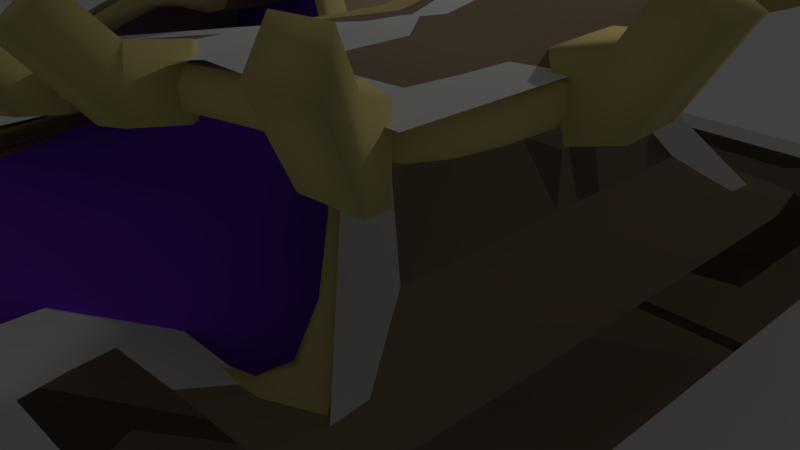 # Source: level1.blend  (saved by Blender 2.78.0; exported with 4.5.12 LTS)
import bpy
from mathutils import Matrix  # noqa: F401  (used for matrix-valued properties, if any)

bpy.ops.wm.read_factory_settings(use_empty=True)
scene = bpy.context.scene
scene.name = 'Scene'

# ---- collections
col_collection_1 = bpy.data.collections.new('Collection 1'); scene.collection.children.link(col_collection_1)

# ---- materials (node trees are filled in below, after node groups)
mat_material_003 = bpy.data.materials.new('Material.003')
mat_material_003.alpha_threshold = 0.0
mat_material_003.use_transparent_shadow = False
mat_material_003.diffuse_color = (0.2339, 0.04247, 0.8, 1.0)
mat_material_003.specular_color = (0.2339, 0.04247, 0.8)
mat_material_003.roughness = 0.5
mat_material_003.specular_intensity = 0.9688
mat_material = bpy.data.materials.new('Material')
mat_material.alpha_threshold = 0.0
mat_material.use_transparent_shadow = False
mat_material.diffuse_color = (0.686, 0.5672, 0.2244, 1.0)
mat_material.roughness = 0.5
mat_material_000 = bpy.data.materials.new('Material.000')
mat_material_000.alpha_threshold = 0.0
mat_material_000.use_transparent_shadow = False
mat_material_000.diffuse_color = (0.3343, 0.2416, 0.1703, 1.0)
mat_material_000.roughness = 0.5
mat_material_001 = bpy.data.materials.new('Material.001')
mat_material_001.alpha_threshold = 0.0
mat_material_001.use_transparent_shadow = False
mat_material_001.roughness = 0.5

# ---- material node trees

# ---- world
world_world = bpy.data.worlds.new('World'); scene.world = world_world
world_world.color = (0.05088, 0.05088, 0.05088)
world_world.use_sun_shadow = False
world_world.sun_shadow_jitter_overblur = 0.0
world_world.cycles.sampling_method = 'MANUAL'

# ---- cameras
cam_camera = bpy.data.cameras.new('Camera')
cam_camera.clip_end = 100.0
cam_camera.lens = 35.0
cam_camera.sensor_width = 32.0
cam_camera.sensor_height = 18.0
cam_camera.ortho_scale = 7.314
cam_camera.dof.focus_distance = 0.0
cam_camera.dof.aperture_fstop = 128.0

# ---- lights
light_lamp = bpy.data.lights.new('Lamp', 'POINT')
light_lamp.transmission_factor = 0.0
light_lamp.cutoff_distance = 30.0
light_lamp.energy = 100.0
light_lamp.shadow_buffer_clip_start = 1.001
light_lamp.shadow_soft_size = 0.1
light_lamp.shadow_maximum_resolution = 0.006
light_lamp.use_absolute_resolution = True

# ---- meshes
me_cube_004 = bpy.data.meshes.new('Cube.004')
me_cube_004.from_pydata([(-0.635, -1.088, -0.3775), (-0.5273, -0.5273, 4.54), (-0.4716, 0.3104, -7.8), (-0.5273, 0.3391, 4.54), (0.5909, -1.088, -0.3775), (0.2443, -0.5273, 4.54), (1.148, 0.7516, -0.3775), (0.2443, 0.3391, 4.54), (-0.5273, -0.5273, 3.365), (-0.5273, 0.6308, 3.365), (0.5947, 0.6308, 3.365), (0.2443, -0.5273, 3.365), (-1.36, 0.7516, -0.3775), (-1.36, -1.088, -0.3775), (-0.9838, 0.6308, 3.365), (-0.9838, -0.5273, 3.365), (-0.5273, 1.173, 3.365), (-0.635, 1.613, -0.3775), (0.681, 0.8622, -0.4793), (0.4121, 0.7766, 3.318), (-0.9838, 1.173, 3.365), (-1.36, 1.613, -0.3775), (-0.8692, -4.95, -1.728), (2.35, 0.7234, -1.728), (1.345, -3.623, -1.728), (-3.253, -1.893, -1.728), (-3.253, -4.95, -1.728), (2.35, 2.28, -1.728), (-0.8692, 2.28, -1.728), (-2.179, 2.28, -1.728), (-0.7778, -5.317, -4.338), (5.709, 2.507, -4.338), (3.683, -3.488, -4.338), (-5.58, -1.101, -4.338), (-5.58, -5.318, -4.338), (5.709, 4.654, -4.338), (-0.7778, 4.654, -4.338), (-3.417, 4.654, -4.338), (-0.6041, -3.878, -6.15), (4.13, 1.833, -6.15), (2.652, -2.542, -6.15), (-4.109, -0.8003, -6.15), (-4.109, -3.878, -6.15), (4.13, 3.4, -6.15), (-0.6041, 3.4, -6.15), (-2.531, 3.4, -6.15), (-0.4716, -2.56, -6.885), (2.772, 1.353, -6.885), (1.759, -1.645, -6.885), (-2.873, -0.4514, -6.885), (-2.873, -2.56, -6.885), (2.772, 2.426, -6.885), (-0.4716, 2.426, -6.885), (-1.791, 2.426, -6.885)], [], [(8, 1, 3, 9), (9, 3, 7, 10), (10, 7, 5, 11), (11, 5, 1, 8), (13, 12, 25, 26), (7, 3, 1, 5), (4, 11, 8, 0), (6, 10, 11, 4), (21, 17, 28, 29), (0, 13, 26, 22), (13, 15, 14, 12), (14, 9, 16, 20), (0, 8, 15, 13), (8, 9, 14, 15), (17, 16, 19, 18), (16, 17, 21, 20), (9, 10, 19, 16), (18, 6, 23, 27), (12, 14, 20, 21), (10, 6, 18, 19), (25, 29, 37, 33), (23, 24, 32, 31), (26, 25, 33, 34), (29, 28, 36, 37), (17, 18, 27, 28), (6, 4, 24, 23), (4, 0, 22, 24), (12, 21, 29, 25), (34, 33, 41, 42), (37, 36, 44, 45), (35, 31, 39, 43), (32, 30, 38, 40), (28, 27, 35, 36), (22, 26, 34, 30), (24, 22, 30, 32), (27, 23, 31, 35), (43, 39, 47, 51), (40, 38, 46, 48), (38, 42, 50, 46), (44, 43, 51, 52), (31, 32, 40, 39), (33, 37, 45, 41), (36, 35, 43, 44), (30, 34, 42, 38), (2, 47, 48, 46), (47, 2, 52, 51), (2, 46, 50, 49), (2, 49, 53, 52), (45, 44, 52, 53), (42, 41, 49, 50), (39, 40, 48, 47), (41, 45, 53, 49)])
me_cube_004.polygons.foreach_set('use_smooth', [True] * 52)
me_cube_004.materials.append(mat_material_003)
me_cube_004.use_remesh_preserve_volume = False
me_cube_004.use_remesh_preserve_attributes = False
me_cube_004.use_mirror_vertex_groups = False
me_cube_004.update()
me_cylinder = bpy.data.meshes.new('Cylinder')
me_cylinder.from_pydata([(-1.463e-09, 0.3265, -0.3786), (-1.463e-09, 0.3265, 0.1239), (0.3047, 0.1017, -0.3786), (0.3047, 0.1017, 0.1239), (0.1883, -0.262, -0.3786), (0.1883, -0.262, 0.1239), (-0.1883, -0.262, -0.3786), (-0.1883, -0.262, 0.1239), (-0.3047, 0.1017, -0.3786), (-0.3047, 0.1017, 0.1239), (0.1398, -0.6336, 0.4422), (0.1398, -0.8949, 0.1762), (-0.1398, -0.8949, 0.1762), (-0.1398, -0.6336, 0.4422)], [], [(0, 1, 3, 2), (2, 3, 5, 4), (4, 5, 10, 11), (3, 1, 9, 7, 5), (6, 7, 9, 8), (8, 9, 1, 0), (0, 2, 4, 6, 8), (11, 10, 13, 12), (7, 6, 12, 13), (6, 4, 11, 12), (5, 7, 13, 10)])
me_cylinder.polygons.foreach_set('use_smooth', [True] * 11)
me_cylinder.materials.append(mat_material)
me_cylinder.use_remesh_preserve_volume = False
me_cylinder.use_remesh_preserve_attributes = False
me_cylinder.use_mirror_vertex_groups = False
me_cylinder.update()
me_cube_001 = bpy.data.meshes.new('Cube.001')
me_cube_001.from_pydata([(-8.707, -8.707, -5.858), (-7.382, -7.382, -0.00646), (-8.707, 8.707, -5.858), (-7.382, 7.382, -0.00646), (8.707, -8.707, -5.858), (7.382, -7.382, -0.00646), (8.707, 8.707, -5.858), (7.382, 7.382, -0.00646), (-5.361, -5.361, 0.9327), (-5.361, 5.361, 0.9327), (5.361, 5.361, 0.9327), (5.361, -5.361, 0.9327), (-3.344, -2.507, 2.564), (-3.344, 3.344, 0.9327), (3.344, 3.344, 0.9327), (3.344, -3.344, 0.9327), (-1.363, -1.822, 3.569), (-1.95, 1.906, 3.569), (1.363, 1.363, 3.569), (1.363, -1.363, 3.569), (-0.3316, -1.764, 3.541), (-0.5699, -2.125, 6.137), (0.521, 0.521, 7.192), (0.703, -2.072, 6.357), (-8.707, 0.0, -5.858), (-7.382, 0.0, -0.00646), (8.707, 0.0, -5.858), (7.382, 0.0, -0.00646), (-5.361, 0.0, 0.9327), (5.361, 0.0, 0.9327), (-3.344, 0.0, 0.9327), (3.344, 0.0, 0.9327), (-1.363, -0.4593, 3.569), (1.363, 0.0, 3.569), (-0.3316, -0.4527, 3.541), (0.703, -0.9156, 6.357), (0.0, 8.707, -5.858), (0.0, 7.382, -0.00646), (0.0, -8.707, -5.858), (0.0, -7.382, -0.00646), (0.0, 5.361, 0.9327), (0.0, -5.361, 0.9327), (0.0, 3.344, 0.9327), (0.0, -3.344, 0.9327), (-0.5874, 1.906, 3.569), (-2.298, -2.125, 6.524), (-0.5699, -0.8137, 6.137), (-2.298, -0.8137, 6.524), (-5.361, -2.507, 2.564), (-5.361, -4.081, 2.564), (-3.344, -4.081, 2.564), (3.351, -2.507, 4.025), (3.351, -4.081, 4.025), (4.902, -2.507, 4.025), (4.902, -4.081, 4.025), (3.351, 1.229, 5.11), (4.902, 1.229, 5.11), (3.351, 2.613, 5.11), (4.902, 2.613, 5.11), (-1.102, 1.229, 6.607), (-1.102, 2.613, 6.607), (-2.403, 1.229, 6.607), (-2.403, 2.613, 6.607), (-1.102, -1.01, 7.757), (-2.403, -1.01, 7.43), (-1.102, -2.146, 7.757), (-2.403, -2.146, 7.43), (-0.5001, -1.01, 7.757), (-0.5001, -2.146, 7.757), (0.5535, -1.01, 7.43), (0.5535, -2.146, 7.43), (-0.5001, 0.6258, 7.86), (0.5535, 0.6258, 7.86), (0.393, -0.4171, 5.082), (0.3627, -1.695, 4.961)], [], [(24, 25, 3, 2), (36, 37, 7, 6), (26, 27, 5, 4), (38, 39, 1, 0), (51, 52, 54, 53), (27, 7, 10, 29), (55, 56, 58, 57), (25, 1, 8, 28), (39, 5, 11, 41), (37, 3, 9, 40), (45, 66, 64, 47), (41, 11, 15, 43), (40, 9, 13, 42), (29, 10, 14, 31), (33, 18, 22, 35), (42, 13, 17, 44), (31, 14, 18, 33), (30, 12, 16, 32), (32, 16, 20, 34), (46, 21, 45, 47), (17, 62, 60, 44), (34, 20, 74, 73), (13, 30, 32, 17), (15, 31, 33, 19), (19, 33, 35, 23), (11, 29, 31, 15), (3, 25, 28, 9), (9, 28, 30, 13), (5, 27, 29, 11), (12, 50, 52, 51), (6, 7, 27, 26), (0, 1, 25, 24), (12, 48, 49, 50), (22, 72, 69, 35), (14, 42, 44, 18), (10, 40, 42, 14), (51, 53, 56, 55), (35, 69, 70, 23), (7, 37, 40, 10), (1, 39, 41, 8), (30, 28, 48, 12), (4, 5, 39, 38), (2, 3, 37, 36), (55, 57, 60, 59), (59, 60, 62, 61), (59, 61, 64, 63), (63, 64, 66, 65), (63, 65, 68, 67), (67, 68, 70, 69), (67, 69, 72, 71), (73, 74, 21, 46)])
me_cube_001.polygons.foreach_set('use_smooth', [True] * 51)
_k = {(0, 24): 0.78824, (0, 1): 0.78824, (3, 25): 0.78824, (2, 3): 0.78824, (2, 36): 0.78824, (7, 37): 0.78824, (6, 7): 0.78824, (6, 26): 0.78824, (5, 27): 0.78824, (4, 5): 0.78824, (4, 38): 0.78824, (1, 39): 0.78824, (9, 28): 0.78824, (10, 40): 0.78824, (11, 29): 0.78824, (8, 41): 0.78824, (7, 10): 0.78824, (5, 11): 0.78824, (1, 8): 0.78824, (3, 9): 0.78824, (13, 30): 0.78824, (14, 42): 0.78824, (15, 31): 0.78824, (21, 45): 0.78824, (9, 13): 0.78824, (11, 15): 0.78824, (10, 14): 0.78824, (17, 32): 0.78824, (18, 44): 0.78824, (19, 33): 0.78824, (46, 47): 0.78824, (15, 19): 0.78824, (12, 16): 0.78824, (13, 17): 0.78824, (14, 18): 0.78824, (34, 73): 0.78824, (23, 35): 0.78824, (45, 47): 0.78824, (18, 22): 0.78824, (19, 23): 0.78824, (16, 20): 0.78824, (21, 46): 0.78824, (2, 24): 0.78824, (1, 25): 0.78824, (4, 26): 0.78824, (7, 27): 0.78824, (8, 28): 0.78824, (10, 29): 0.78824, (12, 30): 0.78824, (14, 31): 0.78824, (16, 32): 0.78824, (18, 33): 0.78824, (20, 34): 0.78824, (22, 35): 0.78824, (32, 34): 0.78824, (12, 51): 0.78824, (30, 32): 0.78824, (31, 33): 0.78824, (33, 35): 0.78824, (29, 31): 0.78824, (25, 28): 0.78824, (28, 30): 0.78824, (27, 29): 0.78824, (49, 50): 0.78824, (26, 27): 0.78824, (24, 25): 0.78824, (6, 36): 0.78824, (3, 37): 0.78824, (0, 38): 0.78824, (5, 39): 0.78824, (9, 40): 0.78824, (11, 41): 0.78824, (13, 42): 0.78824, (15, 43): 0.78824, (17, 44): 0.78824, (21, 74): 0.78824, (12, 48): 0.78824, (22, 72): 0.78824, (12, 50): 0.78824, (28, 48): 0.78824, (47, 64): 0.78824, (44, 60): 0.78824, (23, 70): 0.78824, (45, 66): 0.78824, (42, 44): 0.78824, (40, 42): 0.78824, (41, 43): 0.78824, (35, 69): 0.78824, (37, 40): 0.78824, (39, 41): 0.78824, (38, 39): 0.78824, (36, 37): 0.78824, (48, 49): 0.78824, (51, 52): 0.78824, (50, 52): 0.78824, (53, 54): 0.78824, (51, 53): 0.78824, (52, 54): 0.78824, (55, 56): 0.78824, (51, 55): 0.78824, (53, 56): 0.78824, (57, 58): 0.78824, (55, 57): 0.78824, (56, 58): 0.78824, (59, 60): 0.78824, (55, 59): 0.78824, (57, 60): 0.78824, (61, 62): 0.78824, (59, 61): 0.78824, (60, 62): 0.78824, (63, 64): 0.78824, (59, 63): 0.78824, (61, 64): 0.78824, (65, 66): 0.78824, (63, 65): 0.78824, (64, 66): 0.78824, (67, 68): 0.78824, (63, 67): 0.78824, (65, 68): 0.78824, (69, 70): 0.78824, (67, 69): 0.78824, (68, 70): 0.78824, (71, 72): 0.78824, (67, 71): 0.78824, (69, 72): 0.78824, (17, 62): 0.78824, (46, 73): 0.78824, (20, 74): 0.78824, (73, 74): 0.78824}
me_cube_001.attributes.new('crease_edge', 'FLOAT', 'EDGE').data.foreach_set('value', [_k.get((min(e.vertices), max(e.vertices)), 0.0) for e in me_cube_001.edges])
me_cube_001.materials.append(mat_material_000)
me_cube_001.materials.append(mat_material)
me_cube_001.use_remesh_preserve_volume = False
me_cube_001.use_remesh_preserve_attributes = False
me_cube_001.use_mirror_vertex_groups = False
me_cube_001.update()
me_cube = bpy.data.meshes.new('Cube')
me_cube.from_pydata([(-8.707, -8.707, -5.858), (-7.382, -7.382, -0.00646), (-8.707, 8.707, -5.858), (-7.382, 7.382, -0.00646), (8.707, -8.707, -5.858), (7.382, -7.382, -0.00646), (8.707, 8.707, -5.858), (7.382, 7.382, -0.00646), (-5.361, -5.361, 0.9327), (-5.361, 5.361, 0.9327), (5.361, 5.361, 0.9327), (5.361, -5.361, 0.9327), (-3.344, -2.507, 2.564), (-3.344, 3.344, 0.9327), (3.344, 3.344, 0.9327), (3.344, -3.344, 0.9327), (-1.363, -1.822, 3.569), (-1.95, 1.906, 3.569), (1.363, 1.363, 3.569), (1.363, -1.363, 3.569), (-0.3316, -1.764, 3.541), (-0.5699, -2.125, 6.137), (0.521, 0.521, 7.192), (0.703, -2.072, 6.357), (-8.707, 0.0, -5.858), (-7.382, 0.0, -0.00646), (8.707, 0.0, -5.858), (7.382, 0.0, -0.00646), (-5.361, 0.0, 0.9327), (5.361, 0.0, 0.9327), (-3.344, 0.0, 0.9327), (3.344, 0.0, 0.9327), (-1.363, -0.4593, 3.569), (1.363, 0.0, 3.569), (-0.3316, -0.4527, 3.541), (0.703, -0.9156, 6.357), (0.0, 8.707, -5.858), (0.0, 7.382, -0.00646), (0.0, -8.707, -5.858), (0.0, -7.382, -0.00646), (0.0, 5.361, 0.9327), (0.0, -5.361, 0.9327), (0.0, 3.344, 0.9327), (0.0, -3.344, 0.9327), (-0.5874, 1.906, 3.569), (-2.298, -2.125, 6.524), (-0.5699, -0.8137, 6.137), (-2.298, -0.8137, 6.524), (-5.361, -2.507, 2.564), (-5.361, -4.081, 2.564), (-3.344, -4.081, 2.564), (3.351, -2.507, 4.025), (3.351, -4.081, 4.025), (4.902, -2.507, 4.025), (4.902, -4.081, 4.025), (3.351, 1.229, 5.11), (4.902, 1.229, 5.11), (3.351, 2.613, 5.11), (4.902, 2.613, 5.11), (-1.102, 1.229, 6.607), (-1.102, 2.613, 6.607), (-2.403, 1.229, 6.607), (-2.403, 2.613, 6.607), (-1.102, -1.01, 7.757), (-2.403, -1.01, 7.43), (-1.102, -2.146, 7.757), (-2.403, -2.146, 7.43), (-0.5001, -1.01, 7.757), (-0.5001, -2.146, 7.757), (0.5535, -1.01, 7.43), (0.5535, -2.146, 7.43), (-0.5001, 0.6258, 7.86), (0.5535, 0.6258, 7.86), (0.393, -0.4171, 5.082), (0.3627, -1.695, 4.961)], [], [(24, 25, 3, 2), (36, 37, 7, 6), (26, 27, 5, 4), (38, 39, 1, 0), (51, 52, 54, 53), (27, 7, 10, 29), (55, 56, 58, 57), (25, 1, 8, 28), (39, 5, 11, 41), (37, 3, 9, 40), (45, 66, 64, 47), (41, 11, 15, 43), (40, 9, 13, 42), (29, 10, 14, 31), (33, 18, 22, 35), (42, 13, 17, 44), (31, 14, 18, 33), (30, 12, 16, 32), (32, 16, 20, 34), (46, 21, 45, 47), (17, 62, 60, 44), (34, 20, 74, 73), (13, 30, 32, 17), (15, 31, 33, 19), (19, 33, 35, 23), (11, 29, 31, 15), (3, 25, 28, 9), (9, 28, 30, 13), (5, 27, 29, 11), (12, 50, 52, 51), (6, 7, 27, 26), (0, 1, 25, 24), (12, 48, 49, 50), (22, 72, 69, 35), (14, 42, 44, 18), (10, 40, 42, 14), (51, 53, 56, 55), (35, 69, 70, 23), (7, 37, 40, 10), (1, 39, 41, 8), (30, 28, 48, 12), (4, 5, 39, 38), (2, 3, 37, 36), (55, 57, 60, 59), (59, 60, 62, 61), (59, 61, 64, 63), (63, 64, 66, 65), (63, 65, 68, 67), (67, 68, 70, 69), (67, 69, 72, 71), (73, 74, 21, 46)])
me_cube.polygons.foreach_set('use_smooth', [True] * 51)
me_cube.materials.append(mat_material_001)
me_cube.use_remesh_preserve_volume = False
me_cube.use_remesh_preserve_attributes = False
me_cube.use_mirror_vertex_groups = False
me_cube.update()

# ---- curves / text
cu_hq_002 = bpy.data.curves.new('HQ.002', 'CURVE')
cu_hq_002.dimensions = '3D'
_sp = cu_hq_002.splines.new('POLY'); _sp.points.add(10)
_sp.points.foreach_set('co', [-5.361, 0.0, 0.9327, 0.0, -5.361, -2.507, 2.564, 0.0, -5.361, -4.081, 2.564, 0.0, -3.344, -4.081, 2.564, 0.0, 3.351, -4.081, 4.025, 0.0, 4.902, -4.081, 4.025, 0.0, 4.902, -2.507, 4.025, 0.0, 4.902, 1.229, 5.11, 0.0, 4.902, 2.613, 5.11, 0.0, 3.351, 2.613, 5.11, 0.0, -1.102, 2.613, 6.607, 0.0])
_sp.order_v = 0
_sp.resolution_v = 0
_sp.use_endpoint_u = True
_sp.use_smooth = False
cu_hq_002.use_path_clamp = True
cu_hq_002.bevel_resolution = 0
cu_hq_002.fill_mode = 'HALF'
cu_hq_001 = bpy.data.curves.new('HQ.001', 'CURVE')
cu_hq_001.dimensions = '3D'
_sp = cu_hq_001.splines.new('POLY'); _sp.points.add(24)
_sp.points.foreach_set('co', [-4.731, -4.081, 2.564, 0.0, -4.605, -4.081, 2.564, 0.0, -4.29, -4.081, 2.564, 0.0, -3.848, -4.081, 2.564, 0.0, -3.052, -4.081, 2.655, 0.0, -1.67, -4.081, 2.929, 0.0, 0.003249, -4.081, 3.295, 0.0, 1.677, -4.081, 3.66, 0.0, 3.029, -4.081, 3.934, 0.0, 3.739, -4.081, 4.025, 0.0, 4.126, -4.081, 4.025, 0.0, 4.514, -4.081, 4.025, 0.0, 4.805, -3.982, 4.025, 0.0, 4.902, -3.687, 4.025, 0.0, 4.902, -3.294, 4.025, 0.0, 4.902, -2.901, 4.025, 0.0, 4.902, -2.372, 4.093, 0.0, 4.902, -1.573, 4.296, 0.0, 4.902, -0.6393, 4.568, 0.0, 4.902, 0.2947, 4.839, 0.0, 4.902, 1.082, 5.043, 0.0, 4.902, 1.575, 5.11, 0.0, 4.902, 1.877, 5.11, 0.0, 4.902, 2.094, 5.11, 0.0, -1.006, 2.18, 6.252, 0.0])
_sp.order_v = 0
_sp.resolution_v = 0
_sp.use_endpoint_u = True
_sp.use_smooth = False
cu_hq_001.use_path_clamp = True
cu_hq_001.bevel_resolution = 0
cu_hq_001.fill_mode = 'HALF'

# ---- objects
ob_cube = bpy.data.objects.new('Cube', me_cube_004)
ob_hq_002 = bpy.data.objects.new('HQ.002', cu_hq_002)
ob_hq_001 = bpy.data.objects.new('HQ.001', cu_hq_001)
ob_tube = bpy.data.objects.new('tube', me_cylinder)
ob_hq = bpy.data.objects.new('HQ', me_cube_001)
ob_nav = bpy.data.objects.new('NAV', me_cube)
ob_lamp = bpy.data.objects.new('Lamp', light_lamp)
ob_camera = bpy.data.objects.new('Camera', cam_camera)

# ---- transforms, parenting, visibility, modifiers, constraints
ob_cube.location = (-0.1448, 0.2572, 2.713)
ob_cube.lineart.crease_threshold = 0.0
ob_hq_002.location = (0.0, 0.0, 0.0)
ob_hq_002.lineart.crease_threshold = 0.0
ob_hq_001.location = (0.0, 0.0, 0.0)
ob_hq_001.lineart.crease_threshold = 0.0
ob_tube.location = (0.0, 0.0, 0.0)
ob_tube.lineart.crease_threshold = 0.0
_m = ob_tube.modifiers.new('Array', 'ARRAY')
_m.count = 16
_m.constant_offset_displace = (0.0, 0.0, 0.0)
_m.relative_offset_displace = (3.0, 0.0, 0.0)
_m = ob_tube.modifiers.new('Curve', 'CURVE')
_m.object = ob_hq_002
ob_hq.location = (0.0, 0.0, 0.0)
ob_hq.lineart.crease_threshold = 0.0
_m = ob_hq.modifiers.new('Solidify', 'SOLIDIFY')
_m.thickness = 0.327
_m.material_offset_rim = 1
_m.nonmanifold_thickness_mode = 'FIXED'
_m.nonmanifold_merge_threshold = 0.0003
_m = ob_hq.modifiers.new('Subsurf', 'SUBSURF')
_m.uv_smooth = 'PRESERVE_CORNERS'
_m.quality = 2
_m.show_only_control_edges = False
ob_nav.location = (0.0, 0.0, 0.0)
ob_nav.hide_viewport = True
ob_nav.lineart.crease_threshold = 0.0
ob_lamp.location = (4.076, 1.005, 5.904)
ob_lamp.rotation_euler = (0.6503, 0.05522, 1.866)
ob_lamp.lock_rotations_4d = False
ob_lamp.empty_display_type = 'ARROWS'
ob_lamp.color = (0.0, 0.0, 0.0, 0.0)
ob_lamp.lineart.crease_threshold = 0.0
ob_camera.location = (7.481, -6.508, 5.344)
ob_camera.rotation_euler = (1.109, 0.0, 0.8149)
ob_camera.lock_rotations_4d = False
ob_camera.empty_display_type = 'ARROWS'
ob_camera.color = (0.0, 0.0, 0.0, 0.0)
ob_camera.display_type = 'WIRE'
ob_camera.lineart.crease_threshold = 0.0

# ---- collection membership
col_collection_1.objects.link(ob_cube)
col_collection_1.objects.link(ob_hq_002)
col_collection_1.objects.link(ob_hq_001)
col_collection_1.objects.link(ob_tube)
col_collection_1.objects.link(ob_hq)
col_collection_1.objects.link(ob_nav)
col_collection_1.objects.link(ob_lamp)
col_collection_1.objects.link(ob_camera)

# ---- scene / render settings (as saved in the file)
scene.camera = ob_camera
scene.frame_start = 1; scene.frame_end = 250; scene.frame_set(1)
scene.render.engine = 'BLENDER_EEVEE_NEXT'
scene.render.resolution_percentage = 50
scene.render.dither_intensity = 0.0
scene.cycles.use_denoising = False
scene.cycles.samples = 128
scene.cycles.sampling_pattern = 'TABULATED_SOBOL'
scene.cycles.light_sampling_threshold = 0.0
scene.cycles.use_adaptive_sampling = False
scene.cycles.use_light_tree = False
scene.cycles.blur_glossy = 0.0
scene.cycles.sample_clamp_indirect = 0.0
scene.view_settings.view_transform = 'Standard'
bpy.context.view_layer.update()
